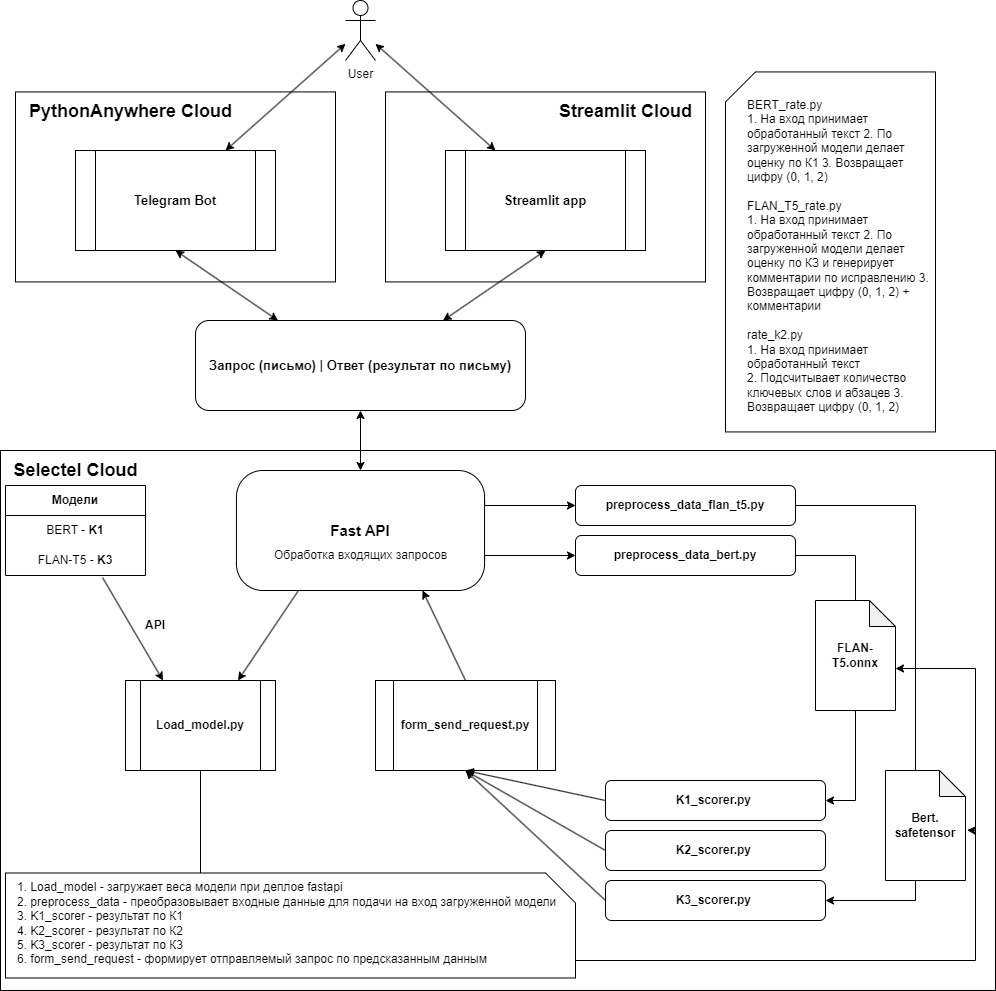

The diagram above was exported from draw.io. Its source (the exported page's mxGraphModel, read from the mxfile embedded in the PNG):
<mxGraphModel dx="2243" dy="766" grid="1" gridSize="10" guides="1" tooltips="1" connect="1" arrows="1" fold="1" page="1" pageScale="1" pageWidth="850" pageHeight="1100" math="0" shadow="0" extFonts="Permanent Marker^https://fonts.googleapis.com/css?family=Permanent+Marker">
  <root>
    <mxCell id="0" />
    <mxCell id="1" parent="0" />
    <mxCell id="2IiCZdSzpYo3ILeuzYym-76" value="" style="shape=card;whiteSpace=wrap;html=1;" parent="1" vertex="1">
      <mxGeometry x="300" y="91.43" width="210" height="360" as="geometry" />
    </mxCell>
    <mxCell id="2IiCZdSzpYo3ILeuzYym-19" value="" style="rounded=0;whiteSpace=wrap;html=1;" parent="1" vertex="1">
      <mxGeometry x="-410" y="111.43" width="320" height="190" as="geometry" />
    </mxCell>
    <mxCell id="2IiCZdSzpYo3ILeuzYym-18" value="" style="rounded=0;whiteSpace=wrap;html=1;" parent="1" vertex="1">
      <mxGeometry x="-40" y="111.43" width="320" height="190" as="geometry" />
    </mxCell>
    <mxCell id="2IiCZdSzpYo3ILeuzYym-3" value="&lt;b&gt;&lt;font style=&quot;font-size: 13px;&quot;&gt;Запрос (письмо) | Ответ (результат по письму)&lt;/font&gt;&lt;/b&gt;" style="rounded=1;whiteSpace=wrap;html=1;" parent="1" vertex="1">
      <mxGeometry x="-230" y="340" width="330" height="90" as="geometry" />
    </mxCell>
    <mxCell id="2IiCZdSzpYo3ILeuzYym-9" value="" style="rounded=0;whiteSpace=wrap;html=1;" parent="1" vertex="1">
      <mxGeometry x="-425" y="470" width="995" height="540" as="geometry" />
    </mxCell>
    <mxCell id="2IiCZdSzpYo3ILeuzYym-37" style="edgeStyle=orthogonalEdgeStyle;rounded=0;orthogonalLoop=1;jettySize=auto;html=1;exitX=1;exitY=0.25;exitDx=0;exitDy=0;entryX=0;entryY=0.5;entryDx=0;entryDy=0;" parent="1" source="2IiCZdSzpYo3ILeuzYym-7" target="2IiCZdSzpYo3ILeuzYym-35" edge="1">
      <mxGeometry relative="1" as="geometry">
        <Array as="points">
          <mxPoint x="59" y="525" />
        </Array>
      </mxGeometry>
    </mxCell>
    <mxCell id="2IiCZdSzpYo3ILeuzYym-38" style="edgeStyle=orthogonalEdgeStyle;rounded=0;orthogonalLoop=1;jettySize=auto;html=1;exitX=1;exitY=0.75;exitDx=0;exitDy=0;entryX=0;entryY=0.5;entryDx=0;entryDy=0;" parent="1" source="2IiCZdSzpYo3ILeuzYym-7" target="2IiCZdSzpYo3ILeuzYym-36" edge="1">
      <mxGeometry relative="1" as="geometry">
        <Array as="points">
          <mxPoint x="59" y="575" />
        </Array>
      </mxGeometry>
    </mxCell>
    <mxCell id="2IiCZdSzpYo3ILeuzYym-7" value="&lt;b&gt;&lt;font style=&quot;font-size: 15px;&quot;&gt;Fast API&lt;/font&gt;&lt;/b&gt;" style="rounded=1;whiteSpace=wrap;html=1;arcSize=22;" parent="1" vertex="1">
      <mxGeometry x="-189.06" y="490" width="248.12" height="120" as="geometry" />
    </mxCell>
    <mxCell id="2IiCZdSzpYo3ILeuzYym-11" value="&lt;b&gt;&lt;font style=&quot;font-size: 13px;&quot;&gt;Telegram Bot&lt;/font&gt;&lt;/b&gt;" style="shape=process;whiteSpace=wrap;html=1;backgroundOutline=1;" parent="1" vertex="1">
      <mxGeometry x="-350" y="170" width="200" height="100" as="geometry" />
    </mxCell>
    <mxCell id="2IiCZdSzpYo3ILeuzYym-12" value="&lt;b&gt;&lt;font style=&quot;font-size: 13px;&quot;&gt;Streamlit app&lt;/font&gt;&lt;/b&gt;" style="shape=process;whiteSpace=wrap;html=1;backgroundOutline=1;" parent="1" vertex="1">
      <mxGeometry x="20" y="170" width="200" height="100" as="geometry" />
    </mxCell>
    <mxCell id="2IiCZdSzpYo3ILeuzYym-16" value="&lt;b&gt;&lt;font style=&quot;font-size: 18px;&quot;&gt;Selectel Cloud&lt;/font&gt;&lt;/b&gt;" style="text;html=1;align=center;verticalAlign=middle;resizable=0;points=[];autosize=1;strokeColor=none;fillColor=none;" parent="1" vertex="1">
      <mxGeometry x="-425" y="470" width="150" height="40" as="geometry" />
    </mxCell>
    <mxCell id="2IiCZdSzpYo3ILeuzYym-21" value="&lt;b&gt;&lt;font style=&quot;font-size: 18px;&quot;&gt;Streamlit Cloud&lt;/font&gt;&lt;/b&gt;" style="text;html=1;align=center;verticalAlign=middle;resizable=0;points=[];autosize=1;strokeColor=none;fillColor=none;" parent="1" vertex="1">
      <mxGeometry x="120" y="111.43" width="160" height="40" as="geometry" />
    </mxCell>
    <mxCell id="2IiCZdSzpYo3ILeuzYym-22" value="Обработка входящих запросов" style="text;html=1;align=center;verticalAlign=middle;resizable=0;points=[];autosize=1;strokeColor=none;fillColor=none;" parent="1" vertex="1">
      <mxGeometry x="-165" y="560" width="200" height="30" as="geometry" />
    </mxCell>
    <mxCell id="2IiCZdSzpYo3ILeuzYym-23" value="&lt;b&gt;&lt;font style=&quot;font-size: 18px;&quot;&gt;PythonAnywhere Cloud&lt;/font&gt;&lt;/b&gt;" style="text;html=1;align=center;verticalAlign=middle;resizable=0;points=[];autosize=1;strokeColor=none;fillColor=none;" parent="1" vertex="1">
      <mxGeometry x="-410" y="111.43" width="230" height="40" as="geometry" />
    </mxCell>
    <mxCell id="2IiCZdSzpYo3ILeuzYym-24" value="&lt;b&gt;Модели&lt;/b&gt;" style="swimlane;fontStyle=0;childLayout=stackLayout;horizontal=1;startSize=30;horizontalStack=0;resizeParent=1;resizeParentMax=0;resizeLast=0;collapsible=1;marginBottom=0;whiteSpace=wrap;html=1;" parent="1" vertex="1">
      <mxGeometry x="-420" y="505" width="140" height="90" as="geometry">
        <mxRectangle x="-420" y="505" width="80" height="30" as="alternateBounds" />
      </mxGeometry>
    </mxCell>
    <mxCell id="2IiCZdSzpYo3ILeuzYym-25" value="BERT - &lt;b&gt;K1&lt;/b&gt;" style="text;strokeColor=none;fillColor=none;align=center;verticalAlign=middle;spacingLeft=4;spacingRight=4;overflow=hidden;points=[[0,0.5],[1,0.5]];portConstraint=eastwest;rotatable=0;whiteSpace=wrap;html=1;" parent="2IiCZdSzpYo3ILeuzYym-24" vertex="1">
      <mxGeometry y="30" width="140" height="30" as="geometry" />
    </mxCell>
    <mxCell id="2IiCZdSzpYo3ILeuzYym-26" value="FLAN-T5 - &lt;b&gt;K3&lt;/b&gt;" style="text;strokeColor=none;fillColor=none;align=center;verticalAlign=middle;spacingLeft=4;spacingRight=4;overflow=hidden;points=[[0,0.5],[1,0.5]];portConstraint=eastwest;rotatable=0;whiteSpace=wrap;html=1;" parent="2IiCZdSzpYo3ILeuzYym-24" vertex="1">
      <mxGeometry y="60" width="140" height="30" as="geometry" />
    </mxCell>
    <mxCell id="2IiCZdSzpYo3ILeuzYym-28" value="&lt;b&gt;Load_model.py&lt;/b&gt;" style="shape=process;whiteSpace=wrap;html=1;backgroundOutline=1;align=center;" parent="1" vertex="1">
      <mxGeometry x="-300" y="700" width="150" height="90" as="geometry" />
    </mxCell>
    <mxCell id="2IiCZdSzpYo3ILeuzYym-29" value="" style="endArrow=classic;html=1;rounded=0;entryX=0.25;entryY=0;entryDx=0;entryDy=0;exitX=0.693;exitY=1.067;exitDx=0;exitDy=0;exitPerimeter=0;" parent="1" source="2IiCZdSzpYo3ILeuzYym-26" target="2IiCZdSzpYo3ILeuzYym-28" edge="1">
      <mxGeometry width="50" height="50" relative="1" as="geometry">
        <mxPoint x="-230" y="750" as="sourcePoint" />
        <mxPoint x="-180" y="700" as="targetPoint" />
      </mxGeometry>
    </mxCell>
    <mxCell id="2IiCZdSzpYo3ILeuzYym-30" value="" style="endArrow=classic;html=1;rounded=0;entryX=0.75;entryY=0;entryDx=0;entryDy=0;exitX=0.25;exitY=1;exitDx=0;exitDy=0;" parent="1" source="2IiCZdSzpYo3ILeuzYym-7" target="2IiCZdSzpYo3ILeuzYym-28" edge="1">
      <mxGeometry width="50" height="50" relative="1" as="geometry">
        <mxPoint x="-230" y="750" as="sourcePoint" />
        <mxPoint x="-180" y="700" as="targetPoint" />
      </mxGeometry>
    </mxCell>
    <mxCell id="2IiCZdSzpYo3ILeuzYym-31" value="&lt;b&gt;API&lt;/b&gt;" style="text;html=1;strokeColor=none;fillColor=none;align=center;verticalAlign=middle;whiteSpace=wrap;rounded=0;" parent="1" vertex="1">
      <mxGeometry x="-300" y="630" width="60" height="30" as="geometry" />
    </mxCell>
    <mxCell id="2IiCZdSzpYo3ILeuzYym-35" value="&lt;b&gt;preprocess_data_flan_t5.py&lt;/b&gt;" style="rounded=1;whiteSpace=wrap;html=1;" parent="1" vertex="1">
      <mxGeometry x="150" y="505" width="220" height="40" as="geometry" />
    </mxCell>
    <mxCell id="2IiCZdSzpYo3ILeuzYym-36" value="&lt;b&gt;preprocess_data_bert.py&lt;/b&gt;" style="rounded=1;whiteSpace=wrap;html=1;" parent="1" vertex="1">
      <mxGeometry x="150" y="555" width="220" height="40" as="geometry" />
    </mxCell>
    <mxCell id="2IiCZdSzpYo3ILeuzYym-39" value="&lt;b&gt;K1_scorer.py&amp;nbsp;&lt;/b&gt;" style="rounded=1;whiteSpace=wrap;html=1;" parent="1" vertex="1">
      <mxGeometry x="180" y="800" width="220" height="40" as="geometry" />
    </mxCell>
    <mxCell id="2IiCZdSzpYo3ILeuzYym-40" value="&lt;b&gt;K3_scorer.py&amp;nbsp;&lt;/b&gt;" style="rounded=1;whiteSpace=wrap;html=1;" parent="1" vertex="1">
      <mxGeometry x="180" y="900" width="220" height="40" as="geometry" />
    </mxCell>
    <mxCell id="2IiCZdSzpYo3ILeuzYym-46" value="&lt;b style=&quot;border-color: var(--border-color);&quot;&gt;form_send_request.py&lt;/b&gt;" style="shape=process;whiteSpace=wrap;html=1;backgroundOutline=1;" parent="1" vertex="1">
      <mxGeometry x="-50" y="700" width="180" height="90" as="geometry" />
    </mxCell>
    <mxCell id="2IiCZdSzpYo3ILeuzYym-50" value="&lt;b&gt;K2_scorer.py&amp;nbsp;&lt;/b&gt;" style="rounded=1;whiteSpace=wrap;html=1;" parent="1" vertex="1">
      <mxGeometry x="180" y="850" width="220" height="40" as="geometry" />
    </mxCell>
    <mxCell id="2IiCZdSzpYo3ILeuzYym-51" value="" style="endArrow=classic;html=1;rounded=0;exitX=0;exitY=0.5;exitDx=0;exitDy=0;entryX=0.5;entryY=1;entryDx=0;entryDy=0;" parent="1" source="2IiCZdSzpYo3ILeuzYym-39" target="2IiCZdSzpYo3ILeuzYym-46" edge="1">
      <mxGeometry width="50" height="50" relative="1" as="geometry">
        <mxPoint x="40" y="750" as="sourcePoint" />
        <mxPoint x="90" y="700" as="targetPoint" />
      </mxGeometry>
    </mxCell>
    <mxCell id="2IiCZdSzpYo3ILeuzYym-52" value="" style="endArrow=classic;html=1;rounded=0;exitX=0;exitY=0.5;exitDx=0;exitDy=0;entryX=0.5;entryY=1;entryDx=0;entryDy=0;" parent="1" source="2IiCZdSzpYo3ILeuzYym-50" target="2IiCZdSzpYo3ILeuzYym-46" edge="1">
      <mxGeometry width="50" height="50" relative="1" as="geometry">
        <mxPoint x="40" y="750" as="sourcePoint" />
        <mxPoint x="90" y="700" as="targetPoint" />
      </mxGeometry>
    </mxCell>
    <mxCell id="2IiCZdSzpYo3ILeuzYym-53" value="" style="endArrow=classic;html=1;rounded=0;exitX=0;exitY=0.5;exitDx=0;exitDy=0;entryX=0.5;entryY=1;entryDx=0;entryDy=0;" parent="1" source="2IiCZdSzpYo3ILeuzYym-40" target="2IiCZdSzpYo3ILeuzYym-46" edge="1">
      <mxGeometry width="50" height="50" relative="1" as="geometry">
        <mxPoint x="40" y="750" as="sourcePoint" />
        <mxPoint x="90" y="700" as="targetPoint" />
      </mxGeometry>
    </mxCell>
    <mxCell id="2IiCZdSzpYo3ILeuzYym-54" value="" style="endArrow=classic;html=1;rounded=0;exitX=0.5;exitY=0;exitDx=0;exitDy=0;entryX=0.75;entryY=1;entryDx=0;entryDy=0;" parent="1" source="2IiCZdSzpYo3ILeuzYym-46" target="2IiCZdSzpYo3ILeuzYym-7" edge="1">
      <mxGeometry width="50" height="50" relative="1" as="geometry">
        <mxPoint x="40" y="750" as="sourcePoint" />
        <mxPoint x="90" y="700" as="targetPoint" />
      </mxGeometry>
    </mxCell>
    <mxCell id="2IiCZdSzpYo3ILeuzYym-55" value="" style="endArrow=classic;startArrow=classic;html=1;rounded=0;exitX=0.5;exitY=0;exitDx=0;exitDy=0;entryX=0.5;entryY=1;entryDx=0;entryDy=0;" parent="1" source="2IiCZdSzpYo3ILeuzYym-7" target="2IiCZdSzpYo3ILeuzYym-3" edge="1">
      <mxGeometry width="50" height="50" relative="1" as="geometry">
        <mxPoint x="40" y="450" as="sourcePoint" />
        <mxPoint x="90" y="400" as="targetPoint" />
      </mxGeometry>
    </mxCell>
    <mxCell id="2IiCZdSzpYo3ILeuzYym-56" value="" style="endArrow=classic;startArrow=classic;html=1;rounded=0;entryX=0.5;entryY=1;entryDx=0;entryDy=0;exitX=0.75;exitY=0;exitDx=0;exitDy=0;" parent="1" source="2IiCZdSzpYo3ILeuzYym-3" target="2IiCZdSzpYo3ILeuzYym-12" edge="1">
      <mxGeometry width="50" height="50" relative="1" as="geometry">
        <mxPoint x="40" y="480" as="sourcePoint" />
        <mxPoint x="90" y="430" as="targetPoint" />
      </mxGeometry>
    </mxCell>
    <mxCell id="2IiCZdSzpYo3ILeuzYym-57" value="" style="endArrow=classic;startArrow=classic;html=1;rounded=0;entryX=0.5;entryY=1;entryDx=0;entryDy=0;exitX=0.25;exitY=0;exitDx=0;exitDy=0;" parent="1" source="2IiCZdSzpYo3ILeuzYym-3" target="2IiCZdSzpYo3ILeuzYym-11" edge="1">
      <mxGeometry width="50" height="50" relative="1" as="geometry">
        <mxPoint x="40" y="480" as="sourcePoint" />
        <mxPoint x="90" y="430" as="targetPoint" />
      </mxGeometry>
    </mxCell>
    <mxCell id="2IiCZdSzpYo3ILeuzYym-58" value="User" style="shape=umlActor;verticalLabelPosition=bottom;verticalAlign=top;html=1;outlineConnect=0;" parent="1" vertex="1">
      <mxGeometry x="-80" y="20" width="30" height="60" as="geometry" />
    </mxCell>
    <mxCell id="2IiCZdSzpYo3ILeuzYym-62" value="" style="endArrow=classic;html=1;rounded=0;entryX=1;entryY=0.5;entryDx=0;entryDy=0;exitX=1;exitY=0.5;exitDx=0;exitDy=0;" parent="1" source="2IiCZdSzpYo3ILeuzYym-36" target="2IiCZdSzpYo3ILeuzYym-39" edge="1">
      <mxGeometry width="50" height="50" relative="1" as="geometry">
        <mxPoint x="190" y="640" as="sourcePoint" />
        <mxPoint x="240" y="590" as="targetPoint" />
        <Array as="points">
          <mxPoint x="430" y="575" />
          <mxPoint x="430" y="690" />
          <mxPoint x="430" y="820" />
        </Array>
      </mxGeometry>
    </mxCell>
    <mxCell id="2IiCZdSzpYo3ILeuzYym-63" value="" style="endArrow=classic;html=1;rounded=0;entryX=1;entryY=0.5;entryDx=0;entryDy=0;exitX=1;exitY=0.5;exitDx=0;exitDy=0;" parent="1" source="2IiCZdSzpYo3ILeuzYym-35" target="2IiCZdSzpYo3ILeuzYym-40" edge="1">
      <mxGeometry width="50" height="50" relative="1" as="geometry">
        <mxPoint x="190" y="640" as="sourcePoint" />
        <mxPoint x="240" y="590" as="targetPoint" />
        <Array as="points">
          <mxPoint x="490" y="525" />
          <mxPoint x="490" y="920" />
        </Array>
      </mxGeometry>
    </mxCell>
    <mxCell id="2IiCZdSzpYo3ILeuzYym-67" value="&lt;b&gt;Bert. safetensor&lt;/b&gt;" style="shape=note;whiteSpace=wrap;html=1;backgroundOutline=1;darkOpacity=0.05;size=26;" parent="1" vertex="1">
      <mxGeometry x="460" y="790" width="80" height="110" as="geometry" />
    </mxCell>
    <mxCell id="2IiCZdSzpYo3ILeuzYym-70" value="&lt;b&gt;FLAN-T5.onnx&lt;/b&gt;" style="shape=note;whiteSpace=wrap;html=1;backgroundOutline=1;darkOpacity=0.05;size=26;" parent="1" vertex="1">
      <mxGeometry x="390" y="620" width="80" height="110" as="geometry" />
    </mxCell>
    <mxCell id="2IiCZdSzpYo3ILeuzYym-72" value="" style="endArrow=classic;startArrow=classic;html=1;rounded=0;exitX=0.25;exitY=0;exitDx=0;exitDy=0;" parent="1" source="2IiCZdSzpYo3ILeuzYym-12" target="2IiCZdSzpYo3ILeuzYym-58" edge="1">
      <mxGeometry width="50" height="50" relative="1" as="geometry">
        <mxPoint x="40" y="370" as="sourcePoint" />
        <mxPoint x="90" y="320" as="targetPoint" />
      </mxGeometry>
    </mxCell>
    <mxCell id="2IiCZdSzpYo3ILeuzYym-73" value="" style="endArrow=classic;startArrow=classic;html=1;rounded=0;entryX=0.75;entryY=0;entryDx=0;entryDy=0;" parent="1" source="2IiCZdSzpYo3ILeuzYym-58" target="2IiCZdSzpYo3ILeuzYym-11" edge="1">
      <mxGeometry width="50" height="50" relative="1" as="geometry">
        <mxPoint x="40" y="370" as="sourcePoint" />
        <mxPoint x="90" y="320" as="targetPoint" />
      </mxGeometry>
    </mxCell>
    <mxCell id="2IiCZdSzpYo3ILeuzYym-75" value="BERT_rate.py&#10;1. На вход принимает обработанный текст 2. По загруженной модели делает оценку по К1 3. Возвращает цифру (0, 1, 2)&#10;&#10;FLAN_T5_rate.py&#10;1. На вход принимает обработанный текст 2. По загруженной модели делает оценку по КЗ и генерирует комментарии по исправлению 3. Возвращает цифру (0, 1, 2) + комментарии&#10;&#10;rate_k2.py&#10;1. На вход принимает обработанный текст&#10;2. Подсчитывает количество ключевых слов и абзацев 3. Возвращает цифру (0, 1, 2)" style="text;whiteSpace=wrap;" parent="1" vertex="1">
      <mxGeometry x="320" y="111.43" width="190" height="340" as="geometry" />
    </mxCell>
    <mxCell id="2IiCZdSzpYo3ILeuzYym-82" value="" style="endArrow=classic;html=1;rounded=0;exitX=0.5;exitY=1;exitDx=0;exitDy=0;entryX=0;entryY=0;entryDx=80;entryDy=68;entryPerimeter=0;" parent="1" source="2IiCZdSzpYo3ILeuzYym-28" target="2IiCZdSzpYo3ILeuzYym-70" edge="1">
      <mxGeometry width="50" height="50" relative="1" as="geometry">
        <mxPoint x="110" y="830" as="sourcePoint" />
        <mxPoint x="160" y="780" as="targetPoint" />
        <Array as="points">
          <mxPoint x="-225" y="980" />
          <mxPoint x="550" y="980" />
          <mxPoint x="550" y="688" />
        </Array>
      </mxGeometry>
    </mxCell>
    <mxCell id="2IiCZdSzpYo3ILeuzYym-83" value="" style="shape=card;whiteSpace=wrap;html=1;rotation=90;" parent="1" vertex="1">
      <mxGeometry x="-187.5" y="660" width="105" height="570" as="geometry" />
    </mxCell>
    <mxCell id="2IiCZdSzpYo3ILeuzYym-71" value="&lt;div&gt;1. Load_model - загружает веса модели при деплое fastapi&lt;/div&gt;&lt;div&gt;2. preprocess_data - преобразовывает входные данные для подачи на вход загруженной модели&lt;/div&gt;&lt;div&gt;3. K1_scorer - результат по К1&lt;/div&gt;&lt;div&gt;4. K2_scorer - результат по К2&lt;/div&gt;&lt;div&gt;5. K3_scorer - результат по К3&lt;/div&gt;&lt;div&gt;6. form_send_request - формирует отправляемый запрос по предсказанным данным&lt;/div&gt;" style="text;html=1;align=left;verticalAlign=middle;resizable=0;points=[];autosize=1;strokeColor=none;fillColor=none;" parent="1" vertex="1">
      <mxGeometry x="-410" y="892.5" width="560" height="100" as="geometry" />
    </mxCell>
    <mxCell id="2IiCZdSzpYo3ILeuzYym-84" value="" style="endArrow=classic;html=1;rounded=0;entryX=1.02;entryY=0.542;entryDx=0;entryDy=0;entryPerimeter=0;" parent="1" target="2IiCZdSzpYo3ILeuzYym-67" edge="1">
      <mxGeometry width="50" height="50" relative="1" as="geometry">
        <mxPoint x="550" y="850" as="sourcePoint" />
        <mxPoint x="390" y="660" as="targetPoint" />
      </mxGeometry>
    </mxCell>
  </root>
</mxGraphModel>